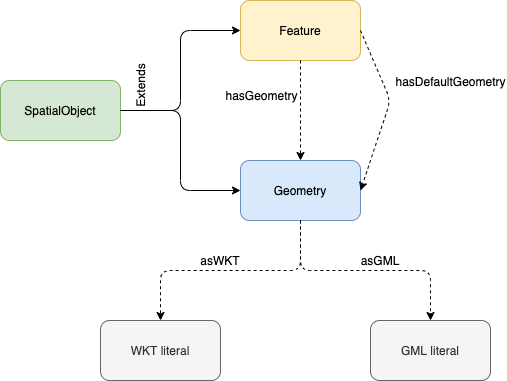

The diagram above was exported from draw.io. Its source (the exported page's mxGraphModel, read from the mxfile embedded in the PNG):
<mxGraphModel dx="946" dy="565" grid="1" gridSize="10" guides="1" tooltips="1" connect="1" arrows="1" fold="1" page="1" pageScale="1" pageWidth="827" pageHeight="1169" math="0" shadow="0">
  <root>
    <mxCell id="0" />
    <mxCell id="1" parent="0" />
    <mxCell id="XRYDcR8VVZkCdSob4MYc-1" value="Feature" style="rounded=1;whiteSpace=wrap;html=1;fillColor=#fff2cc;strokeColor=#d6b656;" vertex="1" parent="1">
      <mxGeometry x="360" y="80" width="120" height="60" as="geometry" />
    </mxCell>
    <mxCell id="XRYDcR8VVZkCdSob4MYc-2" value="SpatialObject" style="rounded=1;whiteSpace=wrap;html=1;fillColor=#d5e8d4;strokeColor=#82b366;" vertex="1" parent="1">
      <mxGeometry x="120" y="160" width="120" height="60" as="geometry" />
    </mxCell>
    <mxCell id="XRYDcR8VVZkCdSob4MYc-3" value="Geometry" style="rounded=1;whiteSpace=wrap;html=1;fillColor=#dae8fc;strokeColor=#6c8ebf;" vertex="1" parent="1">
      <mxGeometry x="360" y="240" width="120" height="60" as="geometry" />
    </mxCell>
    <mxCell id="XRYDcR8VVZkCdSob4MYc-4" value="WKT literal" style="rounded=1;whiteSpace=wrap;html=1;fillColor=#f5f5f5;strokeColor=#666666;fontColor=#333333;" vertex="1" parent="1">
      <mxGeometry x="220" y="400" width="120" height="60" as="geometry" />
    </mxCell>
    <mxCell id="XRYDcR8VVZkCdSob4MYc-5" value="GML literal" style="rounded=1;whiteSpace=wrap;html=1;fillColor=#f5f5f5;strokeColor=#666666;fontColor=#333333;" vertex="1" parent="1">
      <mxGeometry x="490" y="400" width="120" height="60" as="geometry" />
    </mxCell>
    <mxCell id="XRYDcR8VVZkCdSob4MYc-9" value="" style="edgeStyle=elbowEdgeStyle;elbow=horizontal;endArrow=classic;html=1;exitX=1;exitY=0.5;exitDx=0;exitDy=0;entryX=0;entryY=0.5;entryDx=0;entryDy=0;" edge="1" parent="1" source="XRYDcR8VVZkCdSob4MYc-2" target="XRYDcR8VVZkCdSob4MYc-1">
      <mxGeometry width="50" height="50" relative="1" as="geometry">
        <mxPoint x="390" y="340" as="sourcePoint" />
        <mxPoint x="440" y="290" as="targetPoint" />
      </mxGeometry>
    </mxCell>
    <mxCell id="XRYDcR8VVZkCdSob4MYc-10" value="" style="edgeStyle=elbowEdgeStyle;elbow=horizontal;endArrow=classic;html=1;exitX=1;exitY=0.5;exitDx=0;exitDy=0;entryX=0;entryY=0.5;entryDx=0;entryDy=0;" edge="1" parent="1" source="XRYDcR8VVZkCdSob4MYc-2" target="XRYDcR8VVZkCdSob4MYc-3">
      <mxGeometry width="50" height="50" relative="1" as="geometry">
        <mxPoint x="390" y="340" as="sourcePoint" />
        <mxPoint x="440" y="290" as="targetPoint" />
      </mxGeometry>
    </mxCell>
    <mxCell id="XRYDcR8VVZkCdSob4MYc-11" value="Extends" style="text;html=1;strokeColor=none;fillColor=none;align=center;verticalAlign=middle;whiteSpace=wrap;rounded=0;rotation=-90;" vertex="1" parent="1">
      <mxGeometry x="240" y="155" width="40" height="20" as="geometry" />
    </mxCell>
    <mxCell id="XRYDcR8VVZkCdSob4MYc-12" value="" style="endArrow=none;dashed=1;html=1;exitX=0.5;exitY=1;exitDx=0;exitDy=0;entryX=0.5;entryY=0;entryDx=0;entryDy=0;strokeColor=none;" edge="1" parent="1" source="XRYDcR8VVZkCdSob4MYc-1" target="XRYDcR8VVZkCdSob4MYc-3">
      <mxGeometry width="50" height="50" relative="1" as="geometry">
        <mxPoint x="390" y="340" as="sourcePoint" />
        <mxPoint x="440" y="290" as="targetPoint" />
        <Array as="points">
          <mxPoint x="400" y="150" />
          <mxPoint x="380" y="180" />
          <mxPoint x="390" y="220" />
        </Array>
      </mxGeometry>
    </mxCell>
    <mxCell id="XRYDcR8VVZkCdSob4MYc-14" value="" style="endArrow=classic;html=1;exitX=0.5;exitY=1;exitDx=0;exitDy=0;entryX=0.5;entryY=0;entryDx=0;entryDy=0;dashed=1;" edge="1" parent="1" source="XRYDcR8VVZkCdSob4MYc-1" target="XRYDcR8VVZkCdSob4MYc-3">
      <mxGeometry width="50" height="50" relative="1" as="geometry">
        <mxPoint x="390" y="340" as="sourcePoint" />
        <mxPoint x="440" y="290" as="targetPoint" />
      </mxGeometry>
    </mxCell>
    <mxCell id="XRYDcR8VVZkCdSob4MYc-15" value="hasGeometry" style="text;html=1;align=center;verticalAlign=middle;resizable=0;points=[];labelBackgroundColor=#ffffff;" vertex="1" connectable="0" parent="XRYDcR8VVZkCdSob4MYc-14">
      <mxGeometry x="-0.32" relative="1" as="geometry">
        <mxPoint x="-40" as="offset" />
      </mxGeometry>
    </mxCell>
    <mxCell id="XRYDcR8VVZkCdSob4MYc-16" value="" style="endArrow=classic;html=1;exitX=1;exitY=0.5;exitDx=0;exitDy=0;entryX=1;entryY=0.5;entryDx=0;entryDy=0;dashed=1;" edge="1" parent="1" source="XRYDcR8VVZkCdSob4MYc-1" target="XRYDcR8VVZkCdSob4MYc-3">
      <mxGeometry width="50" height="50" relative="1" as="geometry">
        <mxPoint x="430" y="150" as="sourcePoint" />
        <mxPoint x="430" y="250" as="targetPoint" />
        <Array as="points">
          <mxPoint x="510" y="180" />
        </Array>
      </mxGeometry>
    </mxCell>
    <mxCell id="XRYDcR8VVZkCdSob4MYc-17" value="hasDefaultGeometry" style="text;html=1;align=center;verticalAlign=middle;resizable=0;points=[];labelBackgroundColor=#ffffff;" vertex="1" connectable="0" parent="XRYDcR8VVZkCdSob4MYc-16">
      <mxGeometry x="-0.32" relative="1" as="geometry">
        <mxPoint x="67.15" y="-3.31" as="offset" />
      </mxGeometry>
    </mxCell>
    <mxCell id="XRYDcR8VVZkCdSob4MYc-18" value="" style="edgeStyle=elbowEdgeStyle;elbow=vertical;endArrow=classic;html=1;dashed=1;entryX=0.5;entryY=0;entryDx=0;entryDy=0;exitX=0.5;exitY=1;exitDx=0;exitDy=0;" edge="1" parent="1" source="XRYDcR8VVZkCdSob4MYc-3" target="XRYDcR8VVZkCdSob4MYc-4">
      <mxGeometry width="50" height="50" relative="1" as="geometry">
        <mxPoint x="390" y="340" as="sourcePoint" />
        <mxPoint x="440" y="290" as="targetPoint" />
      </mxGeometry>
    </mxCell>
    <mxCell id="XRYDcR8VVZkCdSob4MYc-19" value="" style="edgeStyle=elbowEdgeStyle;elbow=vertical;endArrow=classic;html=1;dashed=1;entryX=0.5;entryY=0;entryDx=0;entryDy=0;exitX=0.5;exitY=1;exitDx=0;exitDy=0;" edge="1" parent="1" source="XRYDcR8VVZkCdSob4MYc-3" target="XRYDcR8VVZkCdSob4MYc-5">
      <mxGeometry width="50" height="50" relative="1" as="geometry">
        <mxPoint x="430" y="310" as="sourcePoint" />
        <mxPoint x="290" y="410" as="targetPoint" />
      </mxGeometry>
    </mxCell>
    <mxCell id="XRYDcR8VVZkCdSob4MYc-20" value="asWKT&lt;span style=&quot;color: rgba(0 , 0 , 0 , 0) ; font-family: monospace ; font-size: 0px ; white-space: nowrap&quot;&gt;%3CmxGraphModel%3E%3Croot%3E%3CmxCell%20id%3D%220%22%2F%3E%3CmxCell%20id%3D%221%22%20parent%3D%220%22%2F%3E%3CmxCell%20id%3D%222%22%20value%3D%22%22%20style%3D%22edgeStyle%3DelbowEdgeStyle%3Belbow%3Dvertical%3BendArrow%3Dclassic%3Bhtml%3D1%3Bdashed%3D1%3BentryX%3D0.5%3BentryY%3D0%3BentryDx%3D0%3BentryDy%3D0%3BexitX%3D0.5%3BexitY%3D1%3BexitDx%3D0%3BexitDy%3D0%3B%22%20edge%3D%221%22%20parent%3D%221%22%3E%3CmxGeometry%20width%3D%2250%22%20height%3D%2250%22%20relative%3D%221%22%20as%3D%22geometry%22%3E%3CmxPoint%20x%3D%22420%22%20y%3D%22300%22%20as%3D%22sourcePoint%22%2F%3E%3CmxPoint%20x%3D%22280%22%20y%3D%22400%22%20as%3D%22targetPoint%22%2F%3E%3C%2FmxGeometry%3E%3C%2FmxCell%3E%3C%2Froot%3E%3C%2FmxGraphModel%3E&lt;/span&gt;&lt;span style=&quot;color: rgba(0 , 0 , 0 , 0) ; font-family: monospace ; font-size: 0px ; white-space: nowrap&quot;&gt;%3CmxGraphModel%3E%3Croot%3E%3CmxCell%20id%3D%220%22%2F%3E%3CmxCell%20id%3D%221%22%20parent%3D%220%22%2F%3E%3CmxCell%20id%3D%222%22%20value%3D%22%22%20style%3D%22edgeStyle%3DelbowEdgeStyle%3Belbow%3Dvertical%3BendArrow%3Dclassic%3Bhtml%3D1%3Bdashed%3D1%3BentryX%3D0.5%3BentryY%3D0%3BentryDx%3D0%3BentryDy%3D0%3BexitX%3D0.5%3BexitY%3D1%3BexitDx%3D0%3BexitDy%3D0%3B%22%20edge%3D%221%22%20parent%3D%221%22%3E%3CmxGeometry%20width%3D%2250%22%20height%3D%2250%22%20relative%3D%221%22%20as%3D%22geometry%22%3E%3CmxPoint%20x%3D%22420%22%20y%3D%22300%22%20as%3D%22sourcePoint%22%2F%3E%3CmxPoint%20x%3D%22280%22%20y%3D%22400%22%20as%3D%22targetPoint%22%2F%3E%3C%2FmxGeometry%3E%3C%2FmxCell%3E%3C%2Froot%3E%3C%2FmxGraphModel%3E&lt;/span&gt;" style="text;html=1;strokeColor=none;fillColor=none;align=center;verticalAlign=middle;whiteSpace=wrap;rounded=0;" vertex="1" parent="1">
      <mxGeometry x="320" y="330" width="40" height="20" as="geometry" />
    </mxCell>
    <mxCell id="XRYDcR8VVZkCdSob4MYc-21" value="asGML" style="text;html=1;strokeColor=none;fillColor=none;align=center;verticalAlign=middle;whiteSpace=wrap;rounded=0;" vertex="1" parent="1">
      <mxGeometry x="480" y="330" width="40" height="20" as="geometry" />
    </mxCell>
  </root>
</mxGraphModel>